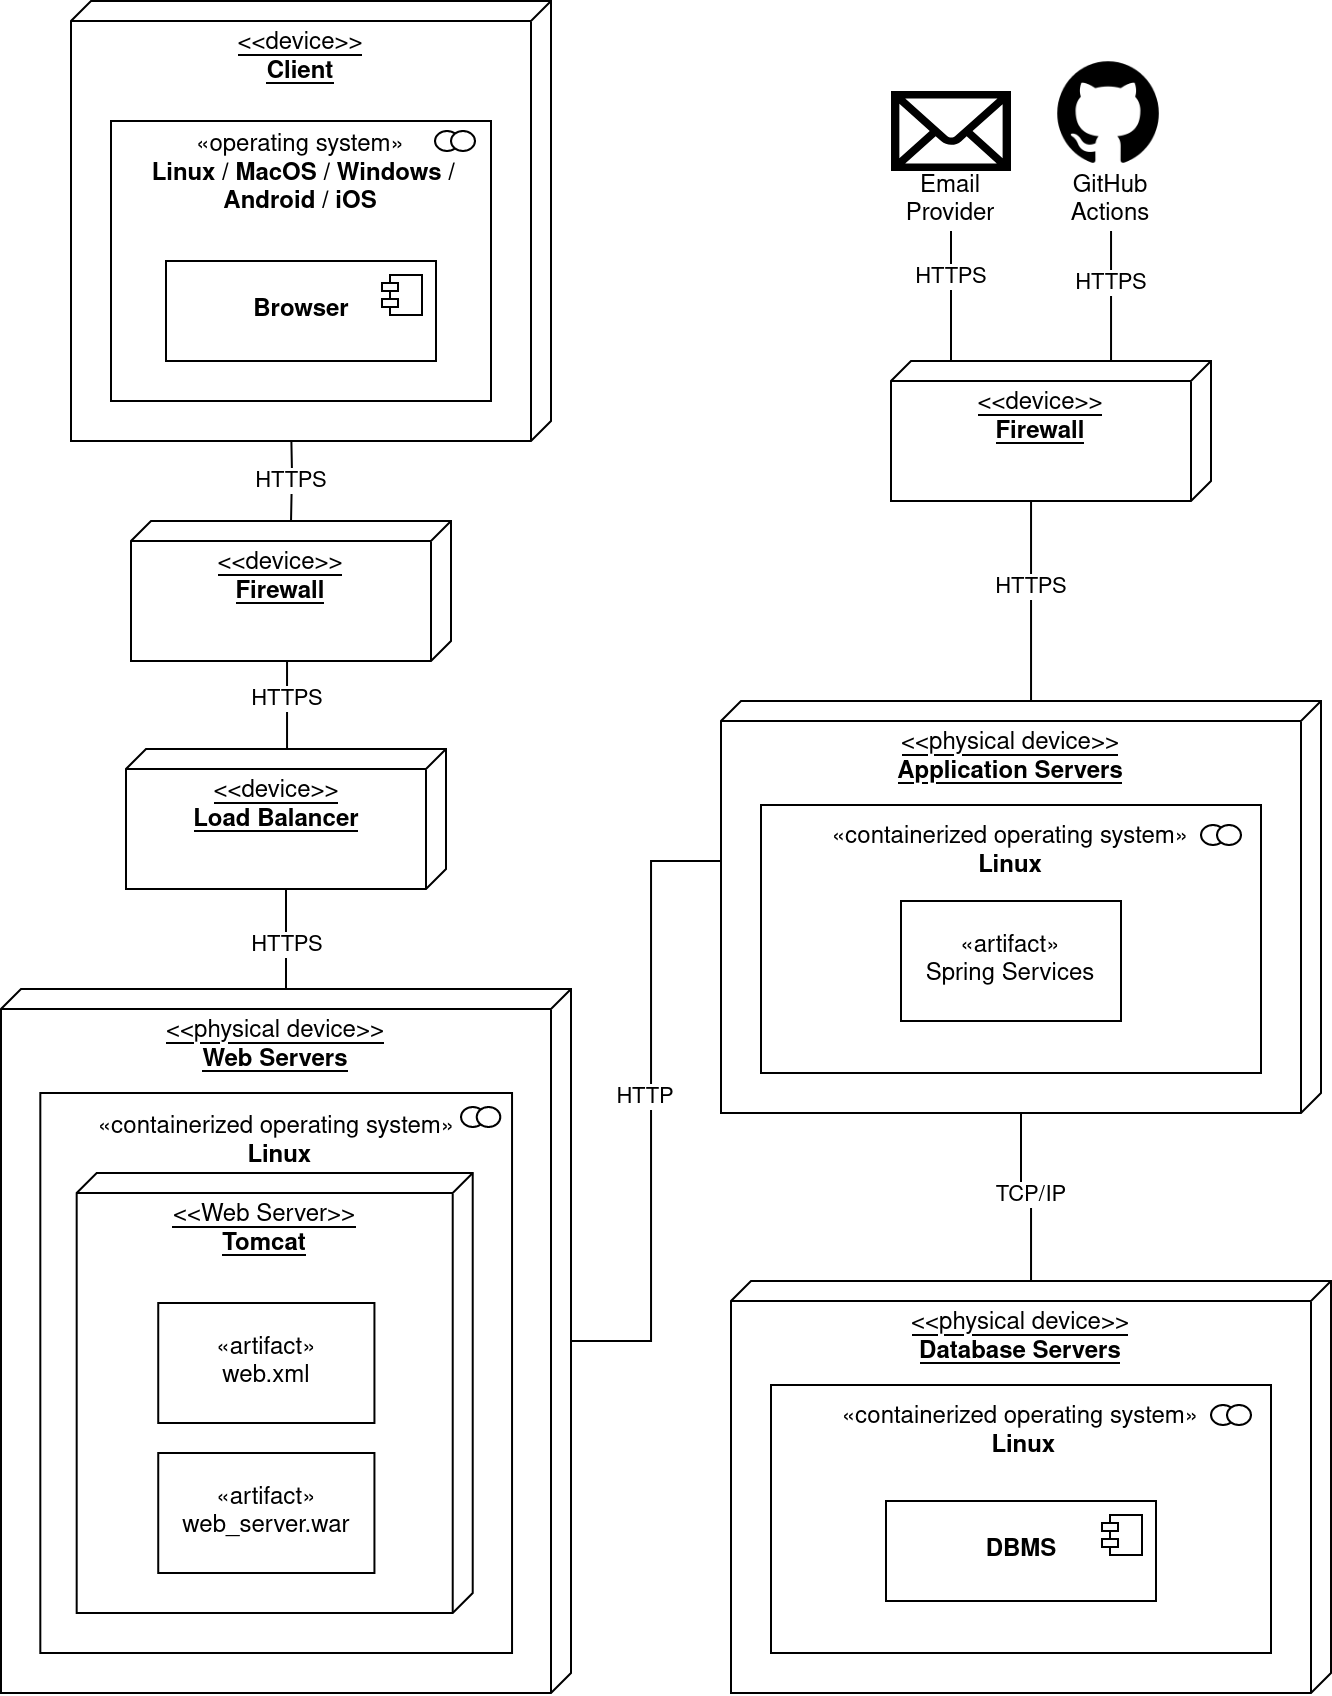

The diagram above was exported from draw.io. Its source (the exported page's mxGraphModel, read from the mxfile embedded in the PNG):
<mxGraphModel dx="604" dy="341" grid="1" gridSize="10" guides="1" tooltips="1" connect="1" arrows="1" fold="1" page="1" pageScale="1" pageWidth="850" pageHeight="1100" math="0" shadow="0">
  <root>
    <mxCell id="0" />
    <mxCell id="1" parent="0" />
    <mxCell id="rcmnlPQmllsC_U_pztIa-53" style="edgeStyle=orthogonalEdgeStyle;rounded=0;orthogonalLoop=1;jettySize=auto;html=1;startArrow=none;startFill=0;endArrow=none;endFill=0;" edge="1" parent="1" source="rcmnlPQmllsC_U_pztIa-12" target="rcmnlPQmllsC_U_pztIa-35">
      <mxGeometry relative="1" as="geometry">
        <Array as="points">
          <mxPoint x="415" y="780" />
          <mxPoint x="415" y="540" />
        </Array>
      </mxGeometry>
    </mxCell>
    <mxCell id="rcmnlPQmllsC_U_pztIa-54" value="HTTP" style="edgeLabel;html=1;align=center;verticalAlign=middle;resizable=0;points=[];" vertex="1" connectable="0" parent="rcmnlPQmllsC_U_pztIa-53">
      <mxGeometry x="0.0319" y="3" relative="1" as="geometry">
        <mxPoint as="offset" />
      </mxGeometry>
    </mxCell>
    <mxCell id="rcmnlPQmllsC_U_pztIa-64" style="edgeStyle=orthogonalEdgeStyle;rounded=0;orthogonalLoop=1;jettySize=auto;html=1;startArrow=none;startFill=0;endArrow=none;endFill=0;" edge="1" parent="1" source="rcmnlPQmllsC_U_pztIa-26" target="rcmnlPQmllsC_U_pztIa-63">
      <mxGeometry relative="1" as="geometry">
        <Array as="points">
          <mxPoint x="233" y="450" />
          <mxPoint x="233" y="450" />
        </Array>
      </mxGeometry>
    </mxCell>
    <mxCell id="rcmnlPQmllsC_U_pztIa-65" value="HTTPS" style="edgeLabel;html=1;align=center;verticalAlign=middle;resizable=0;points=[];" vertex="1" connectable="0" parent="rcmnlPQmllsC_U_pztIa-64">
      <mxGeometry x="-0.3389" y="2" relative="1" as="geometry">
        <mxPoint x="-2" y="4" as="offset" />
      </mxGeometry>
    </mxCell>
    <mxCell id="rcmnlPQmllsC_U_pztIa-26" value="&lt;div&gt;&amp;lt;&amp;lt;device&amp;gt;&amp;gt;&lt;/div&gt;&lt;b&gt;Firewall&lt;/b&gt;" style="verticalAlign=top;align=center;spacingTop=8;spacingLeft=2;spacingRight=12;shape=cube;size=10;direction=south;fontStyle=4;html=1;whiteSpace=wrap;" vertex="1" parent="1">
      <mxGeometry x="155" y="370" width="160" height="70" as="geometry" />
    </mxCell>
    <mxCell id="rcmnlPQmllsC_U_pztIa-33" value="" style="endArrow=none;html=1;rounded=0;edgeStyle=orthogonalEdgeStyle;startArrow=none;startFill=0;endFill=0;" edge="1" parent="1" target="rcmnlPQmllsC_U_pztIa-26">
      <mxGeometry width="50" height="50" relative="1" as="geometry">
        <mxPoint x="235" y="320" as="sourcePoint" />
        <mxPoint x="414" y="886" as="targetPoint" />
      </mxGeometry>
    </mxCell>
    <mxCell id="rcmnlPQmllsC_U_pztIa-48" value="HTTPS" style="edgeLabel;html=1;align=center;verticalAlign=middle;resizable=0;points=[];" vertex="1" connectable="0" parent="rcmnlPQmllsC_U_pztIa-33">
      <mxGeometry x="0.1187" y="1" relative="1" as="geometry">
        <mxPoint x="-1" y="2" as="offset" />
      </mxGeometry>
    </mxCell>
    <mxCell id="rcmnlPQmllsC_U_pztIa-34" value="" style="endArrow=none;html=1;rounded=0;edgeStyle=orthogonalEdgeStyle;startArrow=none;startFill=0;endFill=0;" edge="1" parent="1" source="rcmnlPQmllsC_U_pztIa-63" target="rcmnlPQmllsC_U_pztIa-12">
      <mxGeometry width="50" height="50" relative="1" as="geometry">
        <mxPoint x="315" y="844" as="sourcePoint" />
        <mxPoint x="465" y="842" as="targetPoint" />
        <Array as="points" />
      </mxGeometry>
    </mxCell>
    <mxCell id="rcmnlPQmllsC_U_pztIa-49" value="HTTPS" style="edgeLabel;html=1;align=center;verticalAlign=middle;resizable=0;points=[];" vertex="1" connectable="0" parent="rcmnlPQmllsC_U_pztIa-34">
      <mxGeometry x="-0.0063" y="-6" relative="1" as="geometry">
        <mxPoint x="6" y="3" as="offset" />
      </mxGeometry>
    </mxCell>
    <mxCell id="rcmnlPQmllsC_U_pztIa-60" value="" style="group" vertex="1" connectable="0" parent="1">
      <mxGeometry x="90" y="604" width="285" height="352" as="geometry" />
    </mxCell>
    <mxCell id="rcmnlPQmllsC_U_pztIa-12" value="&lt;div&gt;&amp;lt;&amp;lt;physical device&amp;gt;&amp;gt;&lt;/div&gt;&lt;div&gt;&lt;b&gt;Web Servers&lt;/b&gt;&lt;/div&gt;" style="verticalAlign=top;align=center;spacingTop=8;spacingLeft=2;spacingRight=12;shape=cube;size=10;direction=south;fontStyle=4;html=1;whiteSpace=wrap;" vertex="1" parent="rcmnlPQmllsC_U_pztIa-60">
      <mxGeometry width="285" height="352" as="geometry" />
    </mxCell>
    <mxCell id="rcmnlPQmllsC_U_pztIa-13" value="&lt;div align=&quot;center&quot;&gt;«containerized operating system»&lt;br&gt;&lt;b&gt;&amp;nbsp;Linux&lt;br&gt;&lt;br&gt;&lt;br&gt;&lt;br&gt;&lt;br&gt;&lt;br&gt;&lt;br&gt;&lt;/b&gt;&lt;/div&gt;&lt;div&gt;&lt;br&gt;&lt;/div&gt;&lt;div&gt;&lt;br&gt;&lt;/div&gt;&lt;div&gt;&lt;br&gt;&lt;/div&gt;&lt;div&gt;&lt;br&gt;&lt;/div&gt;&lt;div&gt;&lt;br&gt;&lt;/div&gt;&lt;div&gt;&lt;br&gt;&lt;/div&gt;&lt;div&gt;&lt;br&gt;&lt;/div&gt;&lt;div&gt;&lt;br&gt;&lt;/div&gt;&lt;div&gt;&lt;br&gt;&lt;/div&gt;&lt;div&gt;&lt;br&gt;&lt;/div&gt;" style="html=1;whiteSpace=wrap;align=center;" vertex="1" parent="rcmnlPQmllsC_U_pztIa-60">
      <mxGeometry x="19.655172413793103" y="52" width="235.86206896551724" height="280" as="geometry" />
    </mxCell>
    <mxCell id="rcmnlPQmllsC_U_pztIa-14" value="" style="html=1;outlineConnect=0;whiteSpace=wrap;fillColor=#FFFFFF;shape=mxgraph.archimate3.collaboration;" vertex="1" parent="rcmnlPQmllsC_U_pztIa-60">
      <mxGeometry x="230.00448275862067" y="59" width="19.655172413793103" height="10" as="geometry" />
    </mxCell>
    <mxCell id="rcmnlPQmllsC_U_pztIa-28" value="&lt;div&gt;&amp;lt;&amp;lt;Web Server&amp;gt;&amp;gt;&lt;br&gt;&lt;/div&gt;&lt;b&gt;Tomcat&lt;/b&gt;" style="verticalAlign=top;align=center;spacingTop=8;spacingLeft=2;spacingRight=12;shape=cube;size=10;direction=south;fontStyle=4;html=1;whiteSpace=wrap;" vertex="1" parent="rcmnlPQmllsC_U_pztIa-60">
      <mxGeometry x="37.83620689655172" y="92" width="198.02586206896552" height="220" as="geometry" />
    </mxCell>
    <mxCell id="rcmnlPQmllsC_U_pztIa-30" value="«artifact»&lt;br&gt;web.xml" style="html=1;whiteSpace=wrap;" vertex="1" parent="rcmnlPQmllsC_U_pztIa-60">
      <mxGeometry x="78.62068965517241" y="157" width="108.10344827586206" height="60" as="geometry" />
    </mxCell>
    <mxCell id="rcmnlPQmllsC_U_pztIa-31" value="«artifact»&lt;br&gt;web_server.war" style="html=1;whiteSpace=wrap;" vertex="1" parent="rcmnlPQmllsC_U_pztIa-60">
      <mxGeometry x="78.62068965517241" y="232" width="108.10344827586206" height="60" as="geometry" />
    </mxCell>
    <mxCell id="rcmnlPQmllsC_U_pztIa-63" value="&lt;div&gt;&amp;lt;&amp;lt;device&amp;gt;&amp;gt;&lt;/div&gt;&lt;b&gt;Load Balancer&lt;/b&gt;" style="verticalAlign=top;align=center;spacingTop=8;spacingLeft=2;spacingRight=12;shape=cube;size=10;direction=south;fontStyle=4;html=1;whiteSpace=wrap;" vertex="1" parent="1">
      <mxGeometry x="152.5" y="484" width="160" height="70" as="geometry" />
    </mxCell>
    <mxCell id="rcmnlPQmllsC_U_pztIa-67" style="edgeStyle=orthogonalEdgeStyle;rounded=0;orthogonalLoop=1;jettySize=auto;html=1;startArrow=none;startFill=0;endArrow=none;endFill=0;" edge="1" parent="1" source="rcmnlPQmllsC_U_pztIa-66" target="rcmnlPQmllsC_U_pztIa-35">
      <mxGeometry relative="1" as="geometry">
        <mxPoint x="905.0000000000001" y="590" as="sourcePoint" />
        <mxPoint x="605.5000000000001" y="629" as="targetPoint" />
        <Array as="points">
          <mxPoint x="605.0000000000001" y="450" />
          <mxPoint x="605.0000000000001" y="450" />
        </Array>
      </mxGeometry>
    </mxCell>
    <mxCell id="rcmnlPQmllsC_U_pztIa-76" value="HTTPS" style="edgeLabel;html=1;align=center;verticalAlign=middle;resizable=0;points=[];" vertex="1" connectable="0" parent="rcmnlPQmllsC_U_pztIa-67">
      <mxGeometry x="-0.4049" y="-1" relative="1" as="geometry">
        <mxPoint x="1" y="13" as="offset" />
      </mxGeometry>
    </mxCell>
    <mxCell id="rcmnlPQmllsC_U_pztIa-66" value="&lt;div&gt;&amp;lt;&amp;lt;device&amp;gt;&amp;gt;&lt;/div&gt;&lt;b&gt;Firewall&lt;/b&gt;" style="verticalAlign=top;align=center;spacingTop=8;spacingLeft=2;spacingRight=12;shape=cube;size=10;direction=south;fontStyle=4;html=1;whiteSpace=wrap;" vertex="1" parent="1">
      <mxGeometry x="535.0000000000001" y="290" width="160" height="70" as="geometry" />
    </mxCell>
    <mxCell id="rcmnlPQmllsC_U_pztIa-69" style="edgeStyle=orthogonalEdgeStyle;rounded=0;orthogonalLoop=1;jettySize=auto;html=1;startArrow=none;startFill=0;endArrow=none;endFill=0;" edge="1" parent="1" source="rcmnlPQmllsC_U_pztIa-70" target="rcmnlPQmllsC_U_pztIa-66">
      <mxGeometry relative="1" as="geometry">
        <Array as="points">
          <mxPoint x="645.0000000000001" y="230" />
          <mxPoint x="645.0000000000001" y="230" />
        </Array>
      </mxGeometry>
    </mxCell>
    <mxCell id="rcmnlPQmllsC_U_pztIa-75" value="HTTPS" style="edgeLabel;html=1;align=center;verticalAlign=middle;resizable=0;points=[];" vertex="1" connectable="0" parent="rcmnlPQmllsC_U_pztIa-69">
      <mxGeometry x="-0.0342" y="-1" relative="1" as="geometry">
        <mxPoint x="1" y="-6" as="offset" />
      </mxGeometry>
    </mxCell>
    <mxCell id="rcmnlPQmllsC_U_pztIa-74" value="" style="group" vertex="1" connectable="0" parent="1">
      <mxGeometry x="615.0000000000001" y="137" width="60" height="88" as="geometry" />
    </mxCell>
    <mxCell id="rcmnlPQmllsC_U_pztIa-68" value="" style="shape=image;html=1;verticalAlign=top;verticalLabelPosition=bottom;labelBackgroundColor=#ffffff;imageAspect=0;aspect=fixed;image=https://cdn4.iconfinder.com/data/icons/ionicons/512/icon-social-github-128.png" vertex="1" parent="rcmnlPQmllsC_U_pztIa-74">
      <mxGeometry width="58" height="58" as="geometry" />
    </mxCell>
    <mxCell id="rcmnlPQmllsC_U_pztIa-70" value="GitHub Actions" style="text;html=1;strokeColor=none;fillColor=none;align=center;verticalAlign=middle;whiteSpace=wrap;rounded=0;" vertex="1" parent="rcmnlPQmllsC_U_pztIa-74">
      <mxGeometry y="58" width="60" height="30" as="geometry" />
    </mxCell>
    <mxCell id="rcmnlPQmllsC_U_pztIa-80" value="" style="group" vertex="1" connectable="0" parent="1">
      <mxGeometry x="535.0000000000001" y="155" width="60" height="70" as="geometry" />
    </mxCell>
    <mxCell id="rcmnlPQmllsC_U_pztIa-78" value="" style="shape=mxgraph.signs.tech.mail;html=1;pointerEvents=1;fillColor=#000000;strokeColor=none;verticalLabelPosition=bottom;verticalAlign=top;align=center;" vertex="1" parent="rcmnlPQmllsC_U_pztIa-80">
      <mxGeometry width="60" height="40" as="geometry" />
    </mxCell>
    <mxCell id="rcmnlPQmllsC_U_pztIa-79" value="Email Provider" style="text;html=1;strokeColor=none;fillColor=none;align=center;verticalAlign=middle;whiteSpace=wrap;rounded=0;" vertex="1" parent="rcmnlPQmllsC_U_pztIa-80">
      <mxGeometry y="40" width="60" height="30" as="geometry" />
    </mxCell>
    <mxCell id="rcmnlPQmllsC_U_pztIa-81" style="edgeStyle=orthogonalEdgeStyle;rounded=0;orthogonalLoop=1;jettySize=auto;html=1;startArrow=none;startFill=0;endArrow=none;endFill=0;" edge="1" parent="1" source="rcmnlPQmllsC_U_pztIa-79" target="rcmnlPQmllsC_U_pztIa-66">
      <mxGeometry relative="1" as="geometry">
        <Array as="points">
          <mxPoint x="565.0000000000001" y="310" />
          <mxPoint x="565.0000000000001" y="310" />
        </Array>
      </mxGeometry>
    </mxCell>
    <mxCell id="rcmnlPQmllsC_U_pztIa-82" value="HTTPS" style="edgeLabel;html=1;align=center;verticalAlign=middle;resizable=0;points=[];" vertex="1" connectable="0" parent="rcmnlPQmllsC_U_pztIa-81">
      <mxGeometry x="0.0772" y="1" relative="1" as="geometry">
        <mxPoint x="-1" y="-12" as="offset" />
      </mxGeometry>
    </mxCell>
    <mxCell id="rcmnlPQmllsC_U_pztIa-83" value="" style="group" vertex="1" connectable="0" parent="1">
      <mxGeometry x="455" y="750" width="300" height="206" as="geometry" />
    </mxCell>
    <mxCell id="rcmnlPQmllsC_U_pztIa-55" value="&lt;div&gt;&amp;lt;&amp;lt;physical device&amp;gt;&amp;gt;&lt;/div&gt;&lt;b&gt;Database Servers&lt;br&gt;&lt;/b&gt;" style="verticalAlign=top;align=center;spacingTop=8;spacingLeft=2;spacingRight=12;shape=cube;size=10;direction=south;fontStyle=4;html=1;whiteSpace=wrap;" vertex="1" parent="rcmnlPQmllsC_U_pztIa-83">
      <mxGeometry width="300" height="206" as="geometry" />
    </mxCell>
    <mxCell id="rcmnlPQmllsC_U_pztIa-56" value="&lt;div align=&quot;center&quot;&gt;«containerized operating system»&lt;br&gt;&lt;b&gt;&amp;nbsp;Linux&lt;br&gt;&lt;br&gt;&lt;br&gt;&lt;br&gt;&lt;br&gt;&lt;br&gt;&lt;br&gt;&lt;/b&gt;&lt;/div&gt;" style="html=1;whiteSpace=wrap;align=center;" vertex="1" parent="rcmnlPQmllsC_U_pztIa-83">
      <mxGeometry x="20" y="52" width="250" height="134" as="geometry" />
    </mxCell>
    <mxCell id="rcmnlPQmllsC_U_pztIa-57" value="" style="html=1;outlineConnect=0;whiteSpace=wrap;fillColor=#FFFFFF;shape=mxgraph.archimate3.collaboration;" vertex="1" parent="rcmnlPQmllsC_U_pztIa-83">
      <mxGeometry x="240" y="62" width="20" height="10" as="geometry" />
    </mxCell>
    <mxCell id="VkSZOt6xlZoh1_2CGSxP-8" value="&lt;b&gt;DBMS&lt;/b&gt;" style="html=1;dropTarget=0;whiteSpace=wrap;" vertex="1" parent="rcmnlPQmllsC_U_pztIa-83">
      <mxGeometry x="77.5" y="110" width="135" height="50" as="geometry" />
    </mxCell>
    <mxCell id="VkSZOt6xlZoh1_2CGSxP-9" value="" style="shape=module;jettyWidth=8;jettyHeight=4;" vertex="1" parent="VkSZOt6xlZoh1_2CGSxP-8">
      <mxGeometry x="1" width="20" height="20" relative="1" as="geometry">
        <mxPoint x="-27" y="7" as="offset" />
      </mxGeometry>
    </mxCell>
    <mxCell id="rcmnlPQmllsC_U_pztIa-86" value="" style="group" vertex="1" connectable="0" parent="1">
      <mxGeometry x="450" y="460" width="300" height="206" as="geometry" />
    </mxCell>
    <mxCell id="rcmnlPQmllsC_U_pztIa-35" value="&lt;div&gt;&amp;lt;&amp;lt;physical device&amp;gt;&amp;gt;&lt;/div&gt;&lt;b&gt;Application Servers&lt;br&gt;&lt;/b&gt;" style="verticalAlign=top;align=center;spacingTop=8;spacingLeft=2;spacingRight=12;shape=cube;size=10;direction=south;fontStyle=4;html=1;whiteSpace=wrap;" vertex="1" parent="rcmnlPQmllsC_U_pztIa-86">
      <mxGeometry width="300" height="206" as="geometry" />
    </mxCell>
    <mxCell id="rcmnlPQmllsC_U_pztIa-36" value="&lt;div align=&quot;center&quot;&gt;«containerized operating system»&lt;br&gt;&lt;b&gt;Linux&lt;br&gt;&lt;br&gt;&lt;br&gt;&lt;br&gt;&lt;br&gt;&lt;br&gt;&lt;br&gt;&lt;/b&gt;&lt;/div&gt;" style="html=1;whiteSpace=wrap;align=center;" vertex="1" parent="rcmnlPQmllsC_U_pztIa-86">
      <mxGeometry x="20" y="52" width="250" height="134" as="geometry" />
    </mxCell>
    <mxCell id="rcmnlPQmllsC_U_pztIa-37" value="" style="html=1;outlineConnect=0;whiteSpace=wrap;fillColor=#FFFFFF;shape=mxgraph.archimate3.collaboration;" vertex="1" parent="rcmnlPQmllsC_U_pztIa-86">
      <mxGeometry x="240" y="62" width="20" height="10" as="geometry" />
    </mxCell>
    <mxCell id="rcmnlPQmllsC_U_pztIa-39" value="«artifact»&lt;br&gt;Spring Services" style="html=1;whiteSpace=wrap;" vertex="1" parent="rcmnlPQmllsC_U_pztIa-86">
      <mxGeometry x="90" y="100" width="110" height="60" as="geometry" />
    </mxCell>
    <mxCell id="VkSZOt6xlZoh1_2CGSxP-1" value="" style="group" vertex="1" connectable="0" parent="1">
      <mxGeometry x="125" y="110" width="240" height="220" as="geometry" />
    </mxCell>
    <mxCell id="VkSZOt6xlZoh1_2CGSxP-2" value="&lt;div&gt;&amp;lt;&amp;lt;device&amp;gt;&amp;gt;&lt;/div&gt;&lt;div&gt;&lt;b&gt;Client&lt;br&gt;&lt;/b&gt;&lt;/div&gt;" style="verticalAlign=top;align=center;spacingTop=8;spacingLeft=2;spacingRight=12;shape=cube;size=10;direction=south;fontStyle=4;html=1;whiteSpace=wrap;" vertex="1" parent="VkSZOt6xlZoh1_2CGSxP-1">
      <mxGeometry width="240" height="220" as="geometry" />
    </mxCell>
    <mxCell id="VkSZOt6xlZoh1_2CGSxP-3" value="&lt;div align=&quot;center&quot;&gt;«operating system»&lt;br&gt;&lt;b&gt;&amp;nbsp;Linux / MacOS / Windows /&lt;/b&gt;&lt;/div&gt;&lt;div align=&quot;center&quot;&gt;&lt;b&gt;Android / iOS&lt;/b&gt;&lt;/div&gt;&lt;div align=&quot;center&quot;&gt;&lt;br&gt;&lt;/div&gt;&lt;div align=&quot;center&quot;&gt;&lt;br&gt;&lt;/div&gt;&lt;div align=&quot;center&quot;&gt;&lt;br&gt;&lt;/div&gt;&lt;div align=&quot;center&quot;&gt;&lt;br&gt;&lt;/div&gt;&lt;div&gt;&lt;br&gt;&lt;/div&gt;&lt;div&gt;&lt;br&gt;&lt;/div&gt;" style="html=1;whiteSpace=wrap;align=center;" vertex="1" parent="VkSZOt6xlZoh1_2CGSxP-1">
      <mxGeometry x="20" y="60" width="190" height="140" as="geometry" />
    </mxCell>
    <mxCell id="VkSZOt6xlZoh1_2CGSxP-4" value="" style="html=1;outlineConnect=0;whiteSpace=wrap;fillColor=#FFFFFF;shape=mxgraph.archimate3.collaboration;" vertex="1" parent="VkSZOt6xlZoh1_2CGSxP-1">
      <mxGeometry x="182" y="65" width="20" height="10" as="geometry" />
    </mxCell>
    <mxCell id="VkSZOt6xlZoh1_2CGSxP-5" value="&lt;b&gt;Browser&lt;/b&gt;" style="html=1;dropTarget=0;whiteSpace=wrap;" vertex="1" parent="VkSZOt6xlZoh1_2CGSxP-1">
      <mxGeometry x="47.5" y="130" width="135" height="50" as="geometry" />
    </mxCell>
    <mxCell id="VkSZOt6xlZoh1_2CGSxP-6" value="" style="shape=module;jettyWidth=8;jettyHeight=4;" vertex="1" parent="VkSZOt6xlZoh1_2CGSxP-5">
      <mxGeometry x="1" width="20" height="20" relative="1" as="geometry">
        <mxPoint x="-27" y="7" as="offset" />
      </mxGeometry>
    </mxCell>
    <mxCell id="VkSZOt6xlZoh1_2CGSxP-14" style="edgeStyle=orthogonalEdgeStyle;rounded=0;orthogonalLoop=1;jettySize=auto;html=1;startArrow=none;startFill=0;endArrow=none;endFill=0;" edge="1" parent="1" source="rcmnlPQmllsC_U_pztIa-35" target="rcmnlPQmllsC_U_pztIa-55">
      <mxGeometry relative="1" as="geometry">
        <mxPoint x="605" y="710" as="sourcePoint" />
        <mxPoint x="615" y="650" as="targetPoint" />
      </mxGeometry>
    </mxCell>
    <mxCell id="VkSZOt6xlZoh1_2CGSxP-15" value="TCP/IP" style="edgeLabel;html=1;align=center;verticalAlign=middle;resizable=0;points=[];" vertex="1" connectable="0" parent="VkSZOt6xlZoh1_2CGSxP-14">
      <mxGeometry x="0.1033" y="3" relative="1" as="geometry">
        <mxPoint x="-3" y="-3" as="offset" />
      </mxGeometry>
    </mxCell>
  </root>
</mxGraphModel>